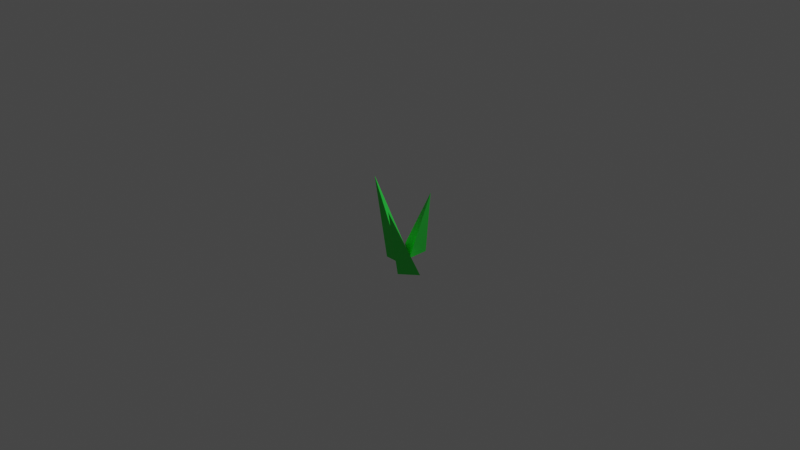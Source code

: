 # Source: grass.blend  (saved by Blender 2.81.16; exported with 4.5.12 LTS)
import bpy
from mathutils import Matrix  # noqa: F401  (used for matrix-valued properties, if any)

bpy.ops.wm.read_factory_settings(use_empty=True)
scene = bpy.context.scene
scene.name = 'Scene'

# ---- collections
col_collection = bpy.data.collections.new('Collection'); scene.collection.children.link(col_collection)

# ---- materials (node trees are filled in below, after node groups)
mat_grass = bpy.data.materials.new('Grass')
mat_grass.use_transparent_shadow = False

# ---- material node trees
mat_grass.use_nodes = True; mat_grass.node_tree.nodes.clear()
_N = mat_grass.node_tree.nodes; _L = mat_grass.node_tree.links
n0 = _N.new('ShaderNodeOutputMaterial'); n0.name = 'Material Output'; n0.location = (300, 300)
n1 = _N.new('ShaderNodeBsdfPrincipled'); n1.name = 'Principled BSDF'; n1.location = (10, 300)
n1.distribution = 'GGX'
n1.subsurface_method = 'BURLEY'
n1.inputs[0].default_value = (0.02608, 0.8, 0.06667, 1.0)
n1.inputs[3].default_value = 1.45
n1.inputs[27].default_value = (0.0, 0.0, 0.0, 1.0)
n1.inputs[28].default_value = 1.0
_L.new(n1.outputs[0], n0.inputs[0])
n0.is_active_output = True

# ---- world
world_world = bpy.data.worlds.new('World'); scene.world = world_world
world_world.use_nodes = True; world_world.node_tree.nodes.clear()
_N = world_world.node_tree.nodes; _L = world_world.node_tree.links
n0 = _N.new('ShaderNodeOutputWorld'); n0.name = 'World Output'; n0.location = (300, 300)
n1 = _N.new('ShaderNodeBackground'); n1.name = 'Background'; n1.location = (10, 300)
n1.inputs[0].default_value = (0.05088, 0.05088, 0.05088, 1.0)
_L.new(n1.outputs[0], n0.inputs[0])
n0.is_active_output = True
world_world.color = (0.05088, 0.05088, 0.05088)
world_world.use_sun_shadow = False
world_world.sun_shadow_jitter_overblur = 0.0

# ---- cameras
cam_camera = bpy.data.cameras.new('Camera')
cam_camera.clip_end = 100.0
cam_camera.ortho_scale = 7.314

# ---- lights
light_light = bpy.data.lights.new('Light', 'POINT')
light_light.transmission_factor = 0.0
light_light.energy = 1000.0
light_light.shadow_soft_size = 0.1
light_light.shadow_maximum_resolution = 0.006
light_light.use_absolute_resolution = True

# ---- meshes
me_cone = bpy.data.meshes.new('Cone')
me_cone.from_pydata([(0.0, 1.0, -1.0), (0.866, -0.5, -1.0), (-0.866, -0.5, -1.0), (-1.285, -1.316, 1.05)], [], [(0, 3, 1), (1, 3, 2), (2, 3, 0), (0, 1, 2)])
_uv = me_cone.uv_layers.new(name='UVMap')
_uv.uv.foreach_set('vector', [0.25, 0.49, 0.25, 0.25, 0.4578, 0.13, 0.4578, 0.13, 0.25, 0.25, 0.04215, 0.13, 0.04215, 0.13, 0.25, 0.25, 0.25, 0.49, 0.75, 0.49, 0.9578, 0.13, 0.5422, 0.13])
me_cone.materials.append(mat_grass)
me_cone.use_remesh_fix_poles = True
me_cone.use_remesh_preserve_attributes = False
me_cone.use_mirror_vertex_groups = False
me_cone.update()
me_cone_001 = bpy.data.meshes.new('Cone.001')
me_cone_001.from_pydata([(0.0, 1.0, -1.0), (0.866, -0.5, -1.0), (-0.866, -0.5, -1.0), (-1.285, -1.316, 1.05)], [], [(0, 3, 1), (1, 3, 2), (2, 3, 0), (0, 1, 2)])
_uv = me_cone_001.uv_layers.new(name='UVMap')
_uv.uv.foreach_set('vector', [0.25, 0.49, 0.25, 0.25, 0.4578, 0.13, 0.4578, 0.13, 0.25, 0.25, 0.04215, 0.13, 0.04215, 0.13, 0.25, 0.25, 0.25, 0.49, 0.75, 0.49, 0.9578, 0.13, 0.5422, 0.13])
me_cone_001.materials.append(mat_grass)
me_cone_001.use_remesh_fix_poles = True
me_cone_001.use_remesh_preserve_attributes = False
me_cone_001.use_mirror_vertex_groups = False
me_cone_001.update()
me_cone_002 = bpy.data.meshes.new('Cone.002')
me_cone_002.from_pydata([(0.0, 1.0, -1.0), (0.866, -0.5, -1.0), (-0.866, -0.5, -1.0), (-1.285, -1.316, 1.05)], [], [(0, 3, 1), (1, 3, 2), (2, 3, 0), (0, 1, 2)])
_uv = me_cone_002.uv_layers.new(name='UVMap')
_uv.uv.foreach_set('vector', [0.25, 0.49, 0.25, 0.25, 0.4578, 0.13, 0.4578, 0.13, 0.25, 0.25, 0.04215, 0.13, 0.04215, 0.13, 0.25, 0.25, 0.25, 0.49, 0.75, 0.49, 0.9578, 0.13, 0.5422, 0.13])
me_cone_002.materials.append(mat_grass)
me_cone_002.use_remesh_fix_poles = True
me_cone_002.use_remesh_preserve_attributes = False
me_cone_002.use_mirror_vertex_groups = False
me_cone_002.update()

# ---- objects
ob_light = bpy.data.objects.new('Light', light_light)
ob_camera = bpy.data.objects.new('Camera', cam_camera)
ob_cone = bpy.data.objects.new('Cone', me_cone)
ob_cone_001 = bpy.data.objects.new('Cone.001', me_cone_001)
ob_cone_002 = bpy.data.objects.new('Cone.002', me_cone_002)

# ---- transforms, parenting, visibility, modifiers, constraints
ob_light.location = (4.076, 1.005, 5.904)
ob_light.rotation_euler = (0.6503, 0.05522, 1.866)
ob_light.lock_rotations_4d = False
ob_light.empty_display_type = 'ARROWS'
ob_light.color = (0.0, 0.0, 0.0, 0.0)
ob_light.lineart.crease_threshold = 0.0
ob_camera.location = (7.359, -6.926, 4.958)
ob_camera.rotation_euler = (1.109, 0.0, 0.8149)
ob_camera.lock_rotations_4d = False
ob_camera.empty_display_type = 'ARROWS'
ob_camera.color = (0.0, 0.0, 0.0, 0.0)
ob_camera.display_type = 'WIRE'
ob_camera.lineart.crease_threshold = 0.0
ob_cone.location = (0.2138, 0.1093, 0.06611)
ob_cone.rotation_euler = (0.2618, 0.0, 1.571)
ob_cone.scale = (0.1327, 0.1327, 0.4536)
ob_cone.lineart.crease_threshold = 0.0
ob_cone_001.location = (0.0, 0.0, 0.0)
ob_cone_001.scale = (0.1327, 0.1327, 0.4536)
ob_cone_001.lineart.crease_threshold = 0.0
ob_cone_002.location = (0.2138, -0.07311, -0.108)
ob_cone_002.rotation_euler = (0.2618, 0.0, 0.7121)
ob_cone_002.scale = (0.1327, 0.1327, 0.4536)
ob_cone_002.lineart.crease_threshold = 0.0

# ---- collection membership
col_collection.objects.link(ob_light)
col_collection.objects.link(ob_camera)
col_collection.objects.link(ob_cone)
col_collection.objects.link(ob_cone_001)
col_collection.objects.link(ob_cone_002)

# ---- scene / render settings (as saved in the file)
scene.camera = ob_camera
scene.frame_start = 1; scene.frame_end = 250; scene.frame_set(0)
scene.render.engine = 'BLENDER_EEVEE_NEXT'
scene.cycles.use_denoising = False
scene.cycles.samples = 128
scene.cycles.sampling_pattern = 'TABULATED_SOBOL'
scene.cycles.use_adaptive_sampling = False
scene.cycles.use_light_tree = False
scene.view_settings.view_transform = 'Filmic'
bpy.context.view_layer.update()
